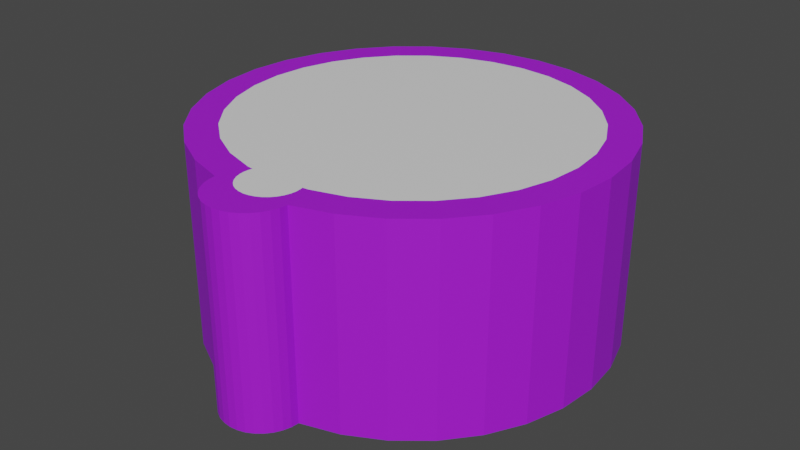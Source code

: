 # Source: button6.blend  (saved by Blender 3.6.11; exported with 4.5.12 LTS)
import bpy
from mathutils import Matrix  # noqa: F401  (used for matrix-valued properties, if any)

bpy.ops.wm.read_factory_settings(use_empty=True)
scene = bpy.context.scene
scene.name = 'Scene'

# ---- collections
col_collection = bpy.data.collections.new('Collection'); scene.collection.children.link(col_collection)

# ---- materials (node trees are filled in below, after node groups)
mat_material_003 = bpy.data.materials.new('Material.003')
mat_material_003.use_transparent_shadow = False
mat_material_009 = bpy.data.materials.new('Material.009')
mat_material_009.use_transparent_shadow = False

# ---- material node trees
mat_material_003.use_nodes = True; mat_material_003.node_tree.nodes.clear()
_N = mat_material_003.node_tree.nodes; _L = mat_material_003.node_tree.links
n0 = _N.new('ShaderNodeBsdfPrincipled'); n0.name = 'Principled BSDF'; n0.location = (10, 300)
n0.distribution = 'GGX'
n0.subsurface_method = 'RANDOM_WALK_SKIN'
n0.inputs[0].default_value = (0.3889, 0.01086, 0.8, 1.0)
n0.inputs[3].default_value = 1.45
n0.inputs[27].default_value = (0.0, 0.0, 0.0, 1.0)
n0.inputs[28].default_value = 1.0
n1 = _N.new('ShaderNodeOutputMaterial'); n1.name = 'Material Output'; n1.location = (300, 300)
_L.new(n0.outputs[0], n1.inputs[0])
n1.is_active_output = True
mat_material_009.use_nodes = True; mat_material_009.node_tree.nodes.clear()
_N = mat_material_009.node_tree.nodes; _L = mat_material_009.node_tree.links
n0 = _N.new('ShaderNodeBsdfPrincipled'); n0.name = 'Principled BSDF'; n0.location = (10, 300)
n0.distribution = 'GGX'
n0.subsurface_method = 'RANDOM_WALK_SKIN'
n0.inputs[3].default_value = 1.45
n0.inputs[27].default_value = (0.0, 0.0, 0.0, 1.0)
n0.inputs[28].default_value = 1.0
n1 = _N.new('ShaderNodeOutputMaterial'); n1.name = 'Material Output'; n1.location = (300, 300)
_L.new(n0.outputs[0], n1.inputs[0])
n1.is_active_output = True

# ---- world
world_world = bpy.data.worlds.new('World'); scene.world = world_world
world_world.use_nodes = True; world_world.node_tree.nodes.clear()
_N = world_world.node_tree.nodes; _L = world_world.node_tree.links
n0 = _N.new('ShaderNodeOutputWorld'); n0.name = 'World Output'; n0.location = (300, 300)
n1 = _N.new('ShaderNodeBackground'); n1.name = 'Background'; n1.location = (10, 300)
n1.inputs[0].default_value = (0.05088, 0.05088, 0.05088, 1.0)
_L.new(n1.outputs[0], n0.inputs[0])
n0.is_active_output = True
world_world.color = (0.05088, 0.05088, 0.05088)
world_world.use_sun_shadow = False
world_world.sun_shadow_jitter_overblur = 0.0

# ---- meshes
me_cylinder = bpy.data.meshes.new('Cylinder')
me_cylinder.from_pydata([(0.0, 1.0, 0.0), (0.0, 0.85, 0.0), (0.0, 1.0, 2.0), (0.0, 0.85, 2.0), (0.1658, 0.8337, 0.0), (0.1951, 0.9808, 0.0), (0.1951, 0.9808, 2.0), (0.1658, 0.8337, 2.0), (0.3827, 0.9239, 0.0), (0.3253, 0.7853, 0.0), (0.3827, 0.9239, 2.0), (0.3253, 0.7853, 2.0), (0.5556, 0.8315, 0.0), (0.4722, 0.7067, 0.0), (0.5556, 0.8315, 2.0), (0.4722, 0.7067, 2.0), (0.7071, 0.7071, 0.0), (0.601, 0.601, 0.0), (0.7071, 0.7071, 2.0), (0.601, 0.601, 2.0), (0.8315, 0.5556, 0.0), (0.7067, 0.4722, 0.0), (0.1663, -0.8658, 0.0), (0.8315, 0.5556, 2.0), (0.7067, 0.4722, 2.0), (0.1663, -0.8658, 2.0), (0.9239, 0.3827, 0.0), (0.7853, 0.3253, 0.0), (0.1848, -0.9004, 0.0), (0.9239, 0.3827, 2.0), (0.7853, 0.3253, 2.0), (0.1848, -0.9004, 2.0), (0.9808, 0.1951, 0.0), (0.8337, 0.1658, 0.0), (0.1404, -0.8461, 0.0), (0.1962, -0.9379, 0.0), (0.9808, 0.1951, 2.0), (0.8337, 0.1658, 2.0), (0.1404, -0.8461, 2.0), (0.1962, -0.9379, 2.0), (1.0, 0.0, 0.0), (0.1432, -0.8741, 0.0), (0.2, -0.9769, 0.0), (0.85, 0.0, 0.0), (0.85, 0.0, 2.0), (0.2, -0.9769, 2.0), (1.0, 0.0, 2.0), (0.1432, -0.8741, 2.0), (0.1404, -0.902, 0.0), (0.9808, -0.1951, 0.0), (0.1962, -1.016, 0.0), (0.8337, -0.1658, 0.0), (0.1962, -1.016, 2.0), (0.1404, -0.902, 2.0), (0.9808, -0.1951, 2.0), (0.8337, -0.1658, 2.0), (0.1323, -0.9289, 0.0), (0.1848, -1.053, 0.0), (0.7853, -0.3253, 0.0), (0.9239, -0.3827, 0.0), (0.1323, -0.9289, 2.0), (0.1848, -1.053, 2.0), (0.7853, -0.3253, 2.0), (0.9239, -0.3827, 2.0), (0.8315, -0.5556, 0.0), (0.7067, -0.4722, 0.0), (0.1663, -1.088, 0.0), (0.119, -0.9536, 0.0), (0.1663, -1.088, 2.0), (0.7067, -0.4722, 2.0), (0.8315, -0.5556, 2.0), (0.119, -0.9536, 2.0), (0.7071, -0.7071, 0.0), (0.601, -0.601, 0.0), (0.1414, -1.118, 0.0), (0.1012, -0.9753, 0.0), (0.7071, -0.7071, 2.0), (0.601, -0.601, 2.0), (0.1012, -0.9753, 2.0), (0.1414, -1.118, 2.0), (0.5556, -0.8315, 0.0), (0.4722, -0.7067, 0.0), (0.07953, -0.9931, 0.0), (0.1111, -1.143, 0.0), (0.5556, -0.8315, 2.0), (0.4722, -0.7067, 2.0), (0.07953, -0.9931, 2.0), (0.1111, -1.143, 2.0), (0.3827, -0.9239, 0.0), (0.3253, -0.7853, 0.0), (0.05478, -1.006, 0.0), (0.07654, -1.162, 0.0), (0.3827, -0.9239, 2.0), (0.3253, -0.7853, 2.0), (0.07654, -1.162, 2.0), (0.05478, -1.006, 2.0), (0.03902, -1.173, 0.0), (0.1658, -0.8337, 0.0), (0.1951, -0.9808, 0.0), (0.02793, -1.014, 0.0), (0.1951, -0.9808, 2.0), (0.1658, -0.8337, 2.0), (0.03902, -1.173, 2.0), (0.02793, -1.014, 2.0), (0.0, -1.177, 0.0), (0.0, -1.017, 0.0), (0.0, -1.177, 2.0), (0.0, -1.017, 2.0), (-0.1658, -0.8337, 0.0), (-0.03902, -1.173, 0.0), (-0.02793, -1.014, 0.0), (-0.1951, -0.9808, 0.0), (-0.1658, -0.8337, 2.0), (-0.1951, -0.9808, 2.0), (-0.03902, -1.173, 2.0), (-0.02793, -1.014, 2.0), (-0.05478, -1.006, 0.0), (-0.3827, -0.9239, 0.0), (-0.3253, -0.7853, 0.0), (-0.07654, -1.162, 0.0), (-0.3827, -0.9239, 2.0), (-0.3253, -0.7853, 2.0), (-0.07654, -1.162, 2.0), (-0.05478, -1.006, 2.0), (-0.5556, -0.8315, 0.0), (-0.4722, -0.7067, 0.0), (-0.1111, -1.143, 0.0), (-0.07953, -0.9931, 0.0), (-0.4722, -0.7067, 2.0), (-0.5556, -0.8315, 2.0), (-0.1111, -1.143, 2.0), (-0.07953, -0.9931, 2.0), (-0.7071, -0.7071, 0.0), (-0.1012, -0.9753, 0.0), (-0.601, -0.601, 0.0), (-0.1414, -1.118, 0.0), (-0.1012, -0.9753, 2.0), (-0.7071, -0.7071, 2.0), (-0.601, -0.601, 2.0), (-0.1414, -1.118, 2.0), (-0.8315, -0.5556, 0.0), (-0.119, -0.9536, 0.0), (-0.7067, -0.4722, 0.0), (-0.1663, -1.088, 0.0), (-0.119, -0.9536, 2.0), (-0.1663, -1.088, 2.0), (-0.7067, -0.4722, 2.0), (-0.8315, -0.5556, 2.0), (-0.9239, -0.3827, 0.0), (-0.1323, -0.9289, 0.0), (-0.1848, -1.053, 0.0), (-0.7853, -0.3253, 0.0), (-0.1323, -0.9289, 2.0), (-0.9239, -0.3827, 2.0), (-0.7853, -0.3253, 2.0), (-0.1848, -1.053, 2.0), (-0.9808, -0.1951, 0.0), (-0.1404, -0.902, 0.0), (-0.1962, -1.016, 0.0), (-0.8337, -0.1658, 0.0), (-0.8337, -0.1658, 2.0), (-0.1962, -1.016, 2.0), (-0.9808, -0.1951, 2.0), (-0.1404, -0.902, 2.0), (-0.85, 0.0, 0.0), (-1.0, 0.0, 0.0), (-0.2, -0.9769, 0.0), (-0.1432, -0.8741, 0.0), (-0.1432, -0.8741, 2.0), (-1.0, 0.0, 2.0), (-0.2, -0.9769, 2.0), (-0.85, 0.0, 2.0), (-0.1962, -0.9379, 0.0), (-0.8337, 0.1658, 0.0), (-0.9808, 0.1951, 0.0), (-0.1404, -0.8461, 0.0), (-0.8337, 0.1658, 2.0), (-0.9808, 0.1951, 2.0), (-0.1404, -0.8461, 2.0), (-0.1962, -0.9379, 2.0), (-0.1848, -0.9004, 0.0), (-0.7853, 0.3253, 0.0), (-0.9239, 0.3827, 0.0), (-0.1848, -0.9004, 2.0), (-0.9239, 0.3827, 2.0), (-0.7853, 0.3253, 2.0), (-0.1663, -0.8658, 0.0), (-0.8315, 0.5556, 0.0), (-0.7067, 0.4722, 0.0), (-0.1663, -0.8658, 2.0), (-0.7067, 0.4722, 2.0), (-0.8315, 0.5556, 2.0), (-0.7071, 0.7071, 0.0), (-0.601, 0.601, 0.0), (-0.7071, 0.7071, 2.0), (-0.601, 0.601, 2.0), (-0.5556, 0.8315, 0.0), (-0.4722, 0.7067, 0.0), (-0.4722, 0.7067, 2.0), (-0.5556, 0.8315, 2.0), (-0.3827, 0.9239, 0.0), (-0.3253, 0.7853, 0.0), (-0.3827, 0.9239, 2.0), (-0.3253, 0.7853, 2.0), (-0.1658, 0.8337, 0.0), (-0.1951, 0.9808, 0.0), (-0.1951, 0.9808, 2.0), (-0.1658, 0.8337, 2.0), (0.1375, -0.8365, 2.0), (0.1998, -0.9794, 2.0), (0.1998, -0.9794, 0.0), (0.1962, -0.9805, 0.0), (0.1848, -0.9818, 2.0), (0.1375, -0.8365, 0.0), (0.1563, -0.9846, 2.0), (0.1655, -0.9837, 0.0), (-0.1375, -0.8365, 2.0), (0.1875, -0.9815, 0.0), (-0.1375, -0.8365, 0.0), (-0.1496, -0.9853, 2.0), (-0.1893, -0.9814, 0.0), (-0.1741, -0.9829, 0.0), (-0.1998, -0.9794, 2.0), (-0.1962, -0.9805, 0.0), (-0.1998, -0.9794, 0.0), (0.1757, -0.8834, 0.0), (0.1919, -0.9239, 2.0), (0.1984, -0.9605, 2.0), (-0.1984, -0.9605, 2.0), (-0.1919, -0.9239, 2.0), (-0.1862, -0.9049, 0.0), (0.1848, -0.9632, 2.0), (-0.1564, -0.9689, 2.0), (-0.175, -0.9239, 2.0), (-0.1962, -0.9803, 0.0), (0.1888, -0.949, 0.0), (0.1914, -0.962, 0.0), (0.1962, -0.9792, 0.0), (0.1851, -0.9305, 0.0), (-0.1892, -0.9808, 0.0), (0.1885, -0.9764, 0.0), (0.176, -0.968, 0.0), (0.1419, -0.836, 2.0), (0.1419, -0.836, 0.0), (-0.1419, -0.836, 0.0), (-0.1419, -0.836, 2.0), (0.1338, -0.9239, 2.0), (0.1326, -0.9276, 2.0), (0.08083, -0.992, 2.0), (0.08083, -0.992, 0.0), (-0.08083, -0.992, 2.0), (-0.08083, -0.992, 0.0), (-0.1365, -0.9148, 0.0), (-0.134, -0.923, 0.0), (0.0, 0.85, 0.0), (0.0, -0.7309, 0.0), (0.0, 0.85, 2.0), (0.0, -0.7309, 2.0), (0.1658, 0.8337, 0.0), (0.02793, -0.7337, 0.0), (0.1658, 0.8337, 2.0), (0.02793, -0.7337, 2.0), (0.3253, 0.7853, 0.0), (0.05478, -0.7418, 0.0), (0.3253, 0.7853, 2.0), (0.05478, -0.7418, 2.0), (0.4722, 0.7067, 0.0), (0.07953, -0.755, 0.0), (0.4722, 0.7067, 2.0), (0.07953, -0.755, 2.0), (0.601, 0.601, 0.0), (0.1012, -0.7728, 0.0), (0.601, 0.601, 2.0), (0.1012, -0.7728, 2.0), (0.7067, 0.4722, 0.0), (0.119, -0.7945, 0.0), (0.7067, 0.4722, 2.0), (0.119, -0.7945, 2.0), (0.7853, 0.3253, 0.0), (0.1323, -0.8193, 0.0), (0.7853, 0.3253, 2.0), (0.1323, -0.8193, 2.0), (0.8337, 0.1658, 0.0), (0.1404, -0.8461, 0.0), (0.8337, 0.1658, 2.0), (0.1404, -0.8461, 2.0), (0.1432, -0.8741, 0.0), (0.85, 0.0, 0.0), (0.85, 0.0, 2.0), (0.1432, -0.8741, 2.0), (0.1404, -0.902, 0.0), (0.8337, -0.1658, 0.0), (0.1404, -0.902, 2.0), (0.8337, -0.1658, 2.0), (0.1323, -0.9289, 0.0), (0.7853, -0.3253, 0.0), (0.1323, -0.9289, 2.0), (0.7853, -0.3253, 2.0), (0.7067, -0.4722, 0.0), (0.119, -0.9536, 0.0), (0.7067, -0.4722, 2.0), (0.119, -0.9536, 2.0), (0.601, -0.601, 0.0), (0.1012, -0.9753, 0.0), (0.601, -0.601, 2.0), (0.1012, -0.9753, 2.0), (0.4722, -0.7067, 0.0), (0.07953, -0.9931, 0.0), (0.4722, -0.7067, 2.0), (0.07953, -0.9931, 2.0), (0.3253, -0.7853, 0.0), (0.05478, -1.006, 0.0), (0.3253, -0.7853, 2.0), (0.05478, -1.006, 2.0), (0.1658, -0.8337, 0.0), (0.02793, -1.014, 0.0), (0.1658, -0.8337, 2.0), (0.02793, -1.014, 2.0), (0.0, -1.017, 0.0), (0.0, -0.85, 0.0), (0.0, -0.85, 2.0), (0.0, -1.017, 2.0), (-0.1658, -0.8337, 0.0), (-0.02793, -1.014, 0.0), (-0.1658, -0.8337, 2.0), (-0.02793, -1.014, 2.0), (-0.05478, -1.006, 0.0), (-0.3253, -0.7853, 0.0), (-0.3253, -0.7853, 2.0), (-0.05478, -1.006, 2.0), (-0.4722, -0.7067, 0.0), (-0.07953, -0.9931, 0.0), (-0.4722, -0.7067, 2.0), (-0.07953, -0.9931, 2.0), (-0.1012, -0.9753, 0.0), (-0.601, -0.601, 0.0), (-0.1012, -0.9753, 2.0), (-0.601, -0.601, 2.0), (-0.119, -0.9536, 0.0), (-0.7067, -0.4722, 0.0), (-0.119, -0.9536, 2.0), (-0.7067, -0.4722, 2.0), (-0.1323, -0.9289, 0.0), (-0.7853, -0.3253, 0.0), (-0.1323, -0.9289, 2.0), (-0.7853, -0.3253, 2.0), (-0.1404, -0.902, 0.0), (-0.8337, -0.1658, 0.0), (-0.8337, -0.1658, 2.0), (-0.1404, -0.902, 2.0), (-0.85, 0.0, 0.0), (-0.1432, -0.8741, 0.0), (-0.1432, -0.8741, 2.0), (-0.85, 0.0, 2.0), (-0.8337, 0.1658, 0.0), (-0.1404, -0.8461, 0.0), (-0.8337, 0.1658, 2.0), (-0.1404, -0.8461, 2.0), (-0.1323, -0.8193, 0.0), (-0.7853, 0.3253, 0.0), (-0.1323, -0.8193, 2.0), (-0.7853, 0.3253, 2.0), (-0.119, -0.7945, 0.0), (-0.7067, 0.4722, 0.0), (-0.7067, 0.4722, 2.0), (-0.119, -0.7945, 2.0), (-0.1012, -0.7728, 0.0), (-0.601, 0.601, 0.0), (-0.1012, -0.7728, 2.0), (-0.601, 0.601, 2.0), (-0.07953, -0.755, 0.0), (-0.4722, 0.7067, 0.0), (-0.4722, 0.7067, 2.0), (-0.07953, -0.755, 2.0), (-0.3253, 0.7853, 0.0), (-0.05478, -0.7418, 0.0), (-0.3253, 0.7853, 2.0), (-0.05478, -0.7418, 2.0), (-0.1658, 0.8337, 0.0), (-0.02793, -0.7337, 0.0), (-0.1658, 0.8337, 2.0), (-0.02793, -0.7337, 2.0), (0.1375, -0.8365, 2.0), (0.01039, -0.849, 2.0), (0.09569, -0.8406, 2.0), (0.1375, -0.8365, 0.0), (0.1342, -0.8368, 0.0), (0.1274, -0.8375, 0.0), (-0.1375, -0.8365, 2.0), (-0.1375, -0.8365, 0.0), (-0.1364, -0.8366, 0.0), (-0.1276, -0.8374, 0.0), (-0.09914, -0.8402, 0.0), (-0.004884, -0.8495, 0.0), (0.01413, -0.7323, 0.0), (0.1114, -0.7853, 2.0), (0.1256, -0.8068, 0.0), (0.1335, -0.8234, 2.0), (0.1366, -0.8337, 0.0), (0.1347, -0.8275, 0.0), (-0.1335, -0.8234, 2.0), (-0.1366, -0.8337, 0.0), (-0.1114, -0.7853, 2.0), (-0.1067, -0.7795, 0.0), (-0.1303, -0.8241, 2.0), (-0.0502, -0.7853, 2.0), (0.01087, -0.8478, 2.0), (0.03677, -0.7853, 2.0), (0.09202, -0.8317, 2.0), (-0.09475, -0.8337, 0.0), (0.1321, -0.8337, 0.0), (0.1048, -0.7929, 0.0), (0.03485, -0.7462, 0.0), (-0.0152, -0.7977, 0.0), (-0.1352, -0.8337, 0.0), (-0.1268, -0.8337, 0.0), (0.103, -0.8212, 0.0)], [], [(0, 2, 6, 5), (5, 6, 10, 8), (8, 10, 14, 12), (12, 14, 18, 16), (16, 18, 23, 20), (20, 23, 29, 26), (26, 29, 36, 32), (32, 36, 46, 40), (40, 46, 54, 49), (49, 54, 63, 59), (59, 63, 70, 64), (64, 70, 76, 72), (72, 76, 84, 80), (80, 84, 92, 88), (210, 88, 92, 209), (120, 117, 224, 222), (117, 120, 129, 124), (124, 129, 137, 132), (132, 137, 147, 140), (140, 147, 153, 148), (148, 153, 162, 156), (156, 162, 169, 165), (165, 169, 177, 174), (174, 177, 184, 182), (182, 184, 191, 187), (187, 191, 194, 192), (192, 194, 199, 196), (196, 199, 202, 200), (242, 25, 31, 226, 39, 227, 45, 209, 92, 84, 76, 70, 63, 54, 46, 36, 29, 23, 18, 14, 10, 6, 2, 206, 202, 199, 194, 191, 184, 177, 169, 162, 153, 147, 137, 129, 120, 222, 170, 228, 179, 229, 183, 189, 245, 112, 121, 128, 138, 146, 154, 160, 171, 176, 185, 190, 195, 198, 203, 207, 3, 7, 11, 15, 19, 24, 30, 37, 44, 55, 62, 69, 77, 85, 93, 101), (228, 170, 222, 113, 219, 232), (100, 209, 45, 227, 231, 212), (231, 227, 39, 226, 246, 247, 214, 212), (233, 229, 179, 228, 232, 219, 250, 136, 144, 152, 163, 168, 178, 216, 245, 189, 183), (208, 38, 47, 53, 246, 226, 31, 25, 242), (78, 248, 214, 247, 60, 71), (183, 229, 233), (200, 202, 206, 205), (205, 206, 2, 0), (244, 186, 180, 230, 172, 166, 224, 117, 124, 132, 140, 148, 156, 165, 174, 182, 187, 192, 196, 200, 205, 0, 5, 8, 12, 16, 20, 26, 32, 40, 49, 59, 64, 72, 80, 88, 210, 42, 35, 28, 225, 22, 243, 97, 89, 81, 73, 65, 58, 51, 43, 33, 27, 21, 17, 13, 9, 4, 1, 204, 201, 197, 193, 188, 181, 173, 164, 159, 151, 142, 134, 125, 118, 108), (98, 237, 211), (111, 239, 220), (234, 223, 224, 166, 172, 230, 252, 253, 221, 220, 239, 111), (223, 234, 111), (230, 180, 186, 244, 218, 175, 167, 157, 252), (251, 221, 253, 149, 141, 133), (217, 215, 241, 240), (28, 35, 238, 225), (235, 35, 42, 210, 211, 237, 98, 217, 240, 236), (238, 35, 235, 236, 240, 241, 215, 249, 75, 67, 56, 48, 41, 34, 213, 243, 22, 225), (52, 50, 210, 209), (50, 52, 61, 57), (57, 61, 68, 66), (66, 68, 79, 74), (74, 79, 87, 83), (83, 87, 94, 91), (91, 94, 102, 96), (96, 102, 106, 104), (104, 106, 114, 109), (109, 114, 122, 119), (119, 122, 130, 126), (126, 130, 139, 135), (135, 139, 145, 143), (143, 145, 155, 150), (150, 155, 161, 158), (158, 161, 222, 224), (113, 222, 161, 155, 145, 139, 130, 122, 114, 106, 102, 94, 87, 79, 68, 61, 52, 209, 100, 212, 214, 248, 86, 95, 103, 107, 115, 123, 131, 250, 219), (223, 111, 220, 221, 251, 127, 116, 110, 105, 99, 90, 82, 249, 215, 217, 98, 211, 210, 50, 57, 66, 74, 83, 91, 96, 104, 109, 119, 126, 135, 143, 150, 158, 224), (3, 1, 4, 7), (7, 4, 9, 11), (11, 9, 13, 15), (15, 13, 17, 19), (17, 21, 24, 19), (24, 21, 27, 30), (37, 30, 27, 33), (44, 37, 33, 43), (55, 44, 43, 51), (62, 55, 51, 58), (69, 62, 58, 65), (69, 65, 73, 77), (73, 81, 85, 77), (93, 85, 81, 89), (101, 93, 89, 97), (208, 242, 101, 97, 243, 213), (218, 244, 108, 112, 245, 216), (112, 108, 118, 121), (121, 118, 125, 128), (138, 128, 125, 134), (142, 146, 138, 134), (146, 142, 151, 154), (154, 151, 159, 160), (160, 159, 164, 171), (171, 164, 173, 176), (176, 173, 181, 185), (188, 190, 185, 181), (193, 195, 190, 188), (197, 198, 195, 193), (201, 203, 198, 197), (204, 207, 203, 201), (204, 1, 3, 207), (38, 208, 213, 34), (34, 41, 47, 38), (53, 47, 41, 48), (60, 247, 246, 53, 48, 56), (71, 60, 56, 67), (78, 71, 67, 75), (86, 248, 78, 75, 249, 82), (95, 86, 82, 90), (103, 95, 90, 99), (99, 105, 107, 103), (115, 107, 105, 110), (123, 115, 110, 116), (131, 123, 116, 127), (127, 251, 133, 136, 250, 131), (136, 133, 141, 144), (144, 141, 149, 152), (152, 149, 253, 252, 157, 163), (167, 168, 163, 157), (175, 178, 168, 167), (218, 216, 178, 175), (254, 256, 260, 258), (258, 260, 264, 262), (262, 264, 268, 266), (266, 268, 272, 270), (270, 272, 276, 274), (274, 276, 280, 278), (278, 280, 284, 282), (282, 284, 288, 287), (287, 288, 293, 291), (291, 293, 297, 295), (295, 297, 300, 298), (298, 300, 304, 302), (302, 304, 308, 306), (306, 308, 312, 310), (310, 312, 316, 314), (314, 316, 382, 385), (324, 322, 389, 388), (322, 324, 328, 327), (327, 328, 332, 330), (330, 332, 337, 335), (335, 337, 341, 339), (339, 341, 345, 343), (343, 345, 348, 347), (347, 348, 353, 350), (350, 353, 356, 354), (354, 356, 361, 359), (359, 361, 364, 363), (363, 364, 369, 367), (367, 369, 372, 371), (371, 372, 376, 374), (397, 382, 316, 312, 308, 304, 300, 297, 293, 288, 284, 280, 276, 272, 268, 264, 260, 256, 380, 376, 372, 369, 364, 361, 356, 353, 348, 345, 341, 337, 332, 328, 324, 388, 400, 360, 365, 402, 368, 373, 377, 381, 257, 261, 265, 269, 273, 395, 277, 281), (320, 383, 406), (408, 384, 382, 397), (404, 360, 400), (397, 281, 277, 395, 407, 265, 261, 257, 381, 377, 405, 402, 365, 360, 404, 400, 388, 320, 406, 383, 384, 408), (377, 373, 368, 402, 405), (395, 273, 269, 265, 407), (374, 376, 380, 378), (378, 380, 256, 254), (389, 322, 327, 330, 335, 339, 343, 347, 350, 354, 359, 363, 367, 371, 374, 378, 254, 258, 262, 266, 270, 274, 278, 282, 287, 291, 295, 298, 302, 306, 310, 314, 385, 398, 399, 279, 396, 275, 271, 267, 263, 259, 394, 255, 379, 375, 370, 366, 403, 362, 358, 401), (398, 385, 386, 410), (401, 414, 390, 389), (391, 390, 414, 401, 358, 362, 403, 413, 393, 392, 409, 415), (387, 416, 399, 398, 410, 386), (415, 409, 392, 391), (396, 279, 399, 416, 387, 319, 393, 413, 403, 366, 370, 375, 379, 255, 394, 412, 259, 263, 267, 271, 275, 411), (259, 412, 394), (411, 275, 396), (285, 283, 385, 382), (283, 285, 289, 286), (286, 289, 292, 290), (290, 292, 296, 294), (294, 296, 301, 299), (299, 301, 305, 303), (303, 305, 309, 307), (307, 309, 313, 311), (311, 313, 317, 315), (315, 317, 321, 318), (318, 321, 325, 323), (323, 325, 329, 326), (326, 329, 333, 331), (331, 333, 336, 334), (334, 336, 340, 338), (338, 340, 344, 342), (342, 344, 349, 346), (346, 349, 352, 351), (351, 352, 357, 355), (355, 357, 388, 389), (388, 357, 352, 349, 344, 340, 336, 333, 329, 325, 321, 317, 313, 309, 305, 301, 296, 292, 289, 285, 382, 384, 383, 320), (283, 286, 290, 294, 299, 303, 307, 311, 315, 318, 323, 326, 331, 334, 338, 342, 346, 351, 355, 389, 390, 391, 392, 393, 319, 387, 386, 385)])
me_cylinder.polygons.foreach_set('material_index', [0, 0, 0, 0, 0, 0, 0, 0, 0, 0, 0, 0, 0, 0, 0, 0, 0, 0, 0, 0, 0, 0, 0, 0, 0, 0, 0, 0, 0, 0, 0, 0, 0, 0, 0, 0, 0, 0, 0, 0, 0, 0, 0, 0, 0, 0, 0, 0, 0, 0, 0, 0, 0, 0, 0, 0, 0, 0, 0, 0, 0, 0, 0, 0, 0, 0, 0, 0, 0, 0, 0, 0, 0, 0, 0, 0, 0, 0, 0, 0, 0, 0, 0, 0, 0, 0, 0, 0, 0, 0, 0, 0, 0, 0, 0, 0, 0, 0, 0, 0, 0, 0, 0, 0, 0, 0, 0, 0, 0, 0, 0, 0, 0, 0, 0, 0, 0, 0, 0, 1, 1, 1, 1, 1, 1, 1, 1, 1, 1, 1, 1, 1, 1, 1, 1, 1, 1, 1, 1, 1, 1, 1, 1, 1, 1, 1, 1, 1, 1, 1, 1, 1, 1, 1, 1, 1, 1, 1, 1, 1, 1, 1, 1, 1, 1, 1, 1, 1, 1, 1, 1, 1, 1, 1, 1, 1, 1, 1, 1, 1, 1, 1, 1, 1, 1, 1, 1, 1, 1])
_uv = me_cylinder.uv_layers.new(name='UVMap')
_uv.uv.foreach_set('vector', [1.0, 0.5, 1.0, 1.0, 0.9688, 1.0, 0.9688, 0.5, 0.9688, 0.5, 0.9688, 1.0, 0.9375, 1.0, 0.9375, 0.5, 0.9375, 0.5, 0.9375, 1.0, 0.9062, 1.0, 0.9062, 0.5, 0.9062, 0.5, 0.9062, 1.0, 0.875, 1.0, 0.875, 0.5, 0.875, 0.5, 0.875, 1.0, 0.8438, 1.0, 0.8438, 0.5, 0.8438, 0.5, 0.8438, 1.0, 0.8125, 1.0, 0.8125, 0.5, 0.8125, 0.5, 0.8125, 1.0, 0.7812, 1.0, 0.7812, 0.5, 0.7812, 0.5, 0.7812, 1.0, 0.75, 1.0, 0.75, 0.5, 0.75, 0.5, 0.75, 1.0, 0.7188, 1.0, 0.7188, 0.5, 0.7188, 0.5, 0.7188, 1.0, 0.6875, 1.0, 0.6875, 0.5, 0.6875, 0.5, 0.6875, 1.0, 0.6562, 1.0, 0.6562, 0.5, 0.6562, 0.5, 0.6562, 1.0, 0.625, 1.0, 0.625, 0.5, 0.625, 0.5, 0.625, 1.0, 0.5938, 1.0, 0.5938, 0.5, 0.5938, 0.5, 0.5938, 1.0, 0.5625, 1.0, 0.5625, 0.5, 0.532, 0.5, 0.5625, 0.5, 0.5625, 1.0, 0.532, 1.0, 0.4375, 1.0, 0.4375, 0.5, 0.468, 0.5, 0.468, 1.0, 0.4375, 0.5, 0.4375, 1.0, 0.4062, 1.0, 0.4062, 0.5, 0.4062, 0.5, 0.4062, 1.0, 0.375, 1.0, 0.375, 0.5, 0.375, 0.5, 0.375, 1.0, 0.3438, 1.0, 0.3438, 0.5, 0.3438, 0.5, 0.3438, 1.0, 0.3125, 1.0, 0.3125, 0.5, 0.3125, 0.5, 0.3125, 1.0, 0.2812, 1.0, 0.2812, 0.5, 0.2812, 0.5, 0.2812, 1.0, 0.25, 1.0, 0.25, 0.5, 0.25, 0.5, 0.25, 1.0, 0.2188, 1.0, 0.2188, 0.5, 0.2188, 0.5, 0.2188, 1.0, 0.1875, 1.0, 0.1875, 0.5, 0.1875, 0.5, 0.1875, 1.0, 0.1562, 1.0, 0.1562, 0.5, 0.1562, 0.5, 0.1562, 1.0, 0.125, 1.0, 0.125, 0.5, 0.125, 0.5, 0.125, 1.0, 0.09375, 1.0, 0.09375, 0.5, 0.09375, 0.5, 0.09375, 1.0, 0.0625, 1.0, 0.0625, 0.5, 0.284, 0.04935, 0.2899, 0.04221, 0.2943, 0.03391, 0.2961, 0.02827, 0.2971, 0.02491, 0.2976, 0.01947, 0.298, 0.01554, 0.2979, 0.01495, 0.3418, 0.02827, 0.3833, 0.05045, 0.4197, 0.08029, 0.4496, 0.1167, 0.4717, 0.1582, 0.4854, 0.2032, 0.49, 0.25, 0.4854, 0.2968, 0.4717, 0.3418, 0.4496, 0.3833, 0.4197, 0.4197, 0.3833, 0.4496, 0.3418, 0.4717, 0.2968, 0.4854, 0.25, 0.49, 0.2032, 0.4854, 0.1582, 0.4717, 0.1167, 0.4496, 0.08029, 0.4197, 0.05045, 0.3833, 0.02827, 0.3418, 0.01461, 0.2968, 0.01, 0.25, 0.01461, 0.2032, 0.02827, 0.1582, 0.05045, 0.1167, 0.08029, 0.08029, 0.1167, 0.05045, 0.1582, 0.02827, 0.2021, 0.01495, 0.202, 0.01554, 0.2024, 0.01947, 0.2029, 0.02491, 0.2039, 0.02827, 0.2057, 0.03391, 0.2101, 0.04221, 0.216, 0.04935, 0.2102, 0.04992, 0.1719, 0.06153, 0.1367, 0.08038, 0.1058, 0.1058, 0.08038, 0.1367, 0.06153, 0.1719, 0.04992, 0.2102, 0.046, 0.25, 0.04992, 0.2898, 0.06153, 0.3281, 0.08038, 0.3633, 0.1058, 0.3942, 0.1367, 0.4196, 0.1719, 0.4385, 0.2102, 0.4501, 0.25, 0.454, 0.2898, 0.4501, 0.3281, 0.4385, 0.3633, 0.4196, 0.3942, 0.3942, 0.4196, 0.3633, 0.4385, 0.3281, 0.4501, 0.2898, 0.454, 0.25, 0.4501, 0.2102, 0.4385, 0.1719, 0.4196, 0.1367, 0.3942, 0.1058, 0.3633, 0.08038, 0.3281, 0.06153, 0.2898, 0.04992, 0.2024, 0.01947, 0.202, 0.01554, 0.2021, 0.01495, 0.2032, 0.01461, 0.2141, 0.01354, 0.2125, 0.01747, 0.2968, 0.01461, 0.2979, 0.01495, 0.298, 0.01554, 0.2976, 0.01947, 0.2943, 0.01882, 0.2943, 0.01437, 0.2943, 0.01882, 0.2976, 0.01947, 0.2971, 0.02491, 0.2961, 0.02827, 0.2821, 0.02827, 0.2818, 0.02738, 0.2875, 0.01369, 0.2943, 0.01437, 0.208, 0.02827, 0.2039, 0.02827, 0.2029, 0.02491, 0.2024, 0.01947, 0.2125, 0.01747, 0.2141, 0.01354, 0.2306, 0.01191, 0.2257, 0.01593, 0.2214, 0.02113, 0.2183, 0.02707, 0.2163, 0.03352, 0.2156, 0.04022, 0.2163, 0.04693, 0.217, 0.04925, 0.216, 0.04935, 0.2101, 0.04221, 0.2057, 0.03391, 0.283, 0.04925, 0.2837, 0.04693, 0.2844, 0.04022, 0.2837, 0.03352, 0.2821, 0.02827, 0.2961, 0.02827, 0.2943, 0.03391, 0.2899, 0.04221, 0.284, 0.04935, 0.2743, 0.01593, 0.2694, 0.01191, 0.2875, 0.01369, 0.2818, 0.02738, 0.2817, 0.02707, 0.2786, 0.02113, 0.2057, 0.03391, 0.2039, 0.02827, 0.208, 0.02827, 0.0625, 0.5, 0.0625, 1.0, 0.03125, 1.0, 0.03125, 0.5, 0.03125, 0.5, 0.03125, 1.0, 0.0, 1.0, 0.0, 0.5, 0.716, 0.04935, 0.7101, 0.04221, 0.7057, 0.03391, 0.7053, 0.03281, 0.7029, 0.02491, 0.702, 0.01554, 0.7021, 0.01495, 0.6582, 0.02827, 0.6167, 0.05045, 0.5803, 0.08029, 0.5504, 0.1167, 0.5283, 0.1582, 0.5146, 0.2032, 0.51, 0.25, 0.5146, 0.2968, 0.5283, 0.3418, 0.5504, 0.3833, 0.5803, 0.4197, 0.6167, 0.4496, 0.6582, 0.4717, 0.7032, 0.4854, 0.75, 0.49, 0.7968, 0.4854, 0.8418, 0.4717, 0.8833, 0.4496, 0.9197, 0.4197, 0.9496, 0.3833, 0.9717, 0.3418, 0.9854, 0.2968, 0.99, 0.25, 0.9854, 0.2032, 0.9717, 0.1582, 0.9496, 0.1167, 0.9197, 0.08029, 0.8833, 0.05045, 0.8418, 0.02827, 0.7979, 0.01495, 0.798, 0.01554, 0.7971, 0.02491, 0.7943, 0.03391, 0.7922, 0.03798, 0.7899, 0.04221, 0.784, 0.04935, 0.7898, 0.04992, 0.8281, 0.06153, 0.8633, 0.08038, 0.8943, 0.1058, 0.9196, 0.1367, 0.9385, 0.1719, 0.9501, 0.2102, 0.954, 0.25, 0.9501, 0.2898, 0.9385, 0.3281, 0.9196, 0.3633, 0.8942, 0.3942, 0.8633, 0.4196, 0.8281, 0.4385, 0.7898, 0.4501, 0.75, 0.454, 0.7102, 0.4501, 0.6719, 0.4385, 0.6367, 0.4196, 0.6058, 0.3942, 0.5804, 0.3633, 0.5615, 0.3281, 0.5499, 0.2898, 0.546, 0.25, 0.5499, 0.2102, 0.5615, 0.1719, 0.5804, 0.1367, 0.6058, 0.1058, 0.6367, 0.08038, 0.6719, 0.06153, 0.7102, 0.04992, 0.7968, 0.01461, 0.7971, 0.01499, 0.7971, 0.01469, 0.7032, 0.01461, 0.7046, 0.01461, 0.7046, 0.01447, 0.7029, 0.01472, 0.7029, 0.01469, 0.7021, 0.01495, 0.702, 0.01554, 0.7029, 0.02491, 0.7053, 0.03281, 0.7172, 0.03044, 0.7178, 0.02849, 0.7082, 0.01411, 0.7046, 0.01447, 0.7046, 0.01461, 0.7032, 0.01461, 0.7029, 0.01469, 0.7029, 0.01472, 0.7032, 0.01461, 0.7053, 0.03281, 0.7057, 0.03391, 0.7101, 0.04221, 0.716, 0.04935, 0.717, 0.04925, 0.7163, 0.04693, 0.7156, 0.04022, 0.7163, 0.03352, 0.7172, 0.03044, 0.7306, 0.01191, 0.7082, 0.01411, 0.7178, 0.02849, 0.7183, 0.02707, 0.7214, 0.02113, 0.7257, 0.01593, 0.795, 0.01443, 0.7897, 0.01391, 0.7922, 0.01767, 0.7952, 0.01567, 0.7943, 0.03391, 0.7971, 0.02491, 0.7944, 0.02668, 0.7922, 0.03798, 0.7953, 0.02225, 0.7971, 0.02491, 0.798, 0.01554, 0.7979, 0.01495, 0.7971, 0.01469, 0.7971, 0.01499, 0.7968, 0.01461, 0.795, 0.01443, 0.7952, 0.01567, 0.7959, 0.01912, 0.7944, 0.02668, 0.7971, 0.02491, 0.7953, 0.02225, 0.7959, 0.01912, 0.7952, 0.01567, 0.7922, 0.01767, 0.7897, 0.01391, 0.7694, 0.01191, 0.7743, 0.01593, 0.7786, 0.02113, 0.7817, 0.02707, 0.7837, 0.03352, 0.7844, 0.04022, 0.7837, 0.04693, 0.783, 0.04925, 0.784, 0.04935, 0.7899, 0.04221, 0.7922, 0.03798, 0.7188, 1.0, 0.7188, 0.5, 0.748, 0.5, 0.748, 1.0, 0.7188, 0.5, 0.7188, 1.0, 0.6875, 1.0, 0.6875, 0.5, 0.6875, 0.5, 0.6875, 1.0, 0.6562, 1.0, 0.6562, 0.5, 0.6562, 0.5, 0.6562, 1.0, 0.625, 1.0, 0.625, 0.5, 0.625, 0.5, 0.625, 1.0, 0.5938, 1.0, 0.5938, 0.5, 0.5938, 0.5, 0.5938, 1.0, 0.5625, 1.0, 0.5625, 0.5, 0.5625, 0.5, 0.5625, 1.0, 0.5312, 1.0, 0.5312, 0.5, 0.5312, 0.5, 0.5312, 1.0, 0.5, 1.0, 0.5, 0.5, 0.5, 0.5, 0.5, 1.0, 0.4688, 1.0, 0.4688, 0.5, 0.4688, 0.5, 0.4688, 1.0, 0.4375, 1.0, 0.4375, 0.5, 0.4375, 0.5, 0.4375, 1.0, 0.4062, 1.0, 0.4062, 0.5, 0.4062, 0.5, 0.4062, 1.0, 0.375, 1.0, 0.375, 0.5, 0.375, 0.5, 0.375, 1.0, 0.3438, 1.0, 0.3438, 0.5, 0.3438, 0.5, 0.3438, 1.0, 0.3125, 1.0, 0.3125, 0.5, 0.3125, 0.5, 0.3125, 1.0, 0.2812, 1.0, 0.2812, 0.5, 0.2812, 0.5, 0.2812, 1.0, 0.252, 1.0, 0.252, 0.5, 0.01589, 0.2453, 0.01029, 0.247, 0.01461, 0.2032, 0.02827, 0.1582, 0.05045, 0.1167, 0.08029, 0.08029, 0.1167, 0.05045, 0.1582, 0.02827, 0.2032, 0.01461, 0.25, 0.01, 0.2968, 0.01461, 0.3418, 0.02827, 0.3833, 0.05045, 0.4197, 0.08029, 0.4496, 0.1167, 0.4717, 0.1582, 0.4854, 0.2032, 0.4897, 0.247, 0.4841, 0.2453, 0.4717, 0.2441, 0.4375, 0.2408, 0.347, 0.2318, 0.3454, 0.2306, 0.3157, 0.2147, 0.2835, 0.2049, 0.25, 0.2016, 0.2165, 0.2049, 0.1843, 0.2147, 0.1546, 0.2306, 0.153, 0.2318, 0.07047, 0.24, 0.5146, 0.2457, 0.5159, 0.2453, 0.5229, 0.2447, 0.5411, 0.2429, 0.653, 0.2318, 0.6546, 0.2306, 0.6843, 0.2147, 0.7165, 0.2049, 0.75, 0.2016, 0.7835, 0.2049, 0.8157, 0.2147, 0.8454, 0.2306, 0.847, 0.2318, 0.9487, 0.2418, 0.975, 0.2444, 0.9841, 0.2453, 0.9854, 0.2457, 0.9897, 0.247, 0.9854, 0.2032, 0.9717, 0.1582, 0.9496, 0.1167, 0.9197, 0.08029, 0.8833, 0.05045, 0.8418, 0.02827, 0.7968, 0.01461, 0.75, 0.01, 0.7032, 0.01461, 0.6582, 0.02827, 0.6167, 0.05045, 0.5803, 0.08029, 0.5504, 0.1167, 0.5283, 0.1582, 0.5146, 0.2032, 0.5103, 0.247, 1.0, 1.0, 1.0, 0.5, 0.9688, 0.5, 0.9688, 1.0, 0.9688, 1.0, 0.9688, 0.5, 0.9375, 0.5, 0.9375, 1.0, 0.9375, 1.0, 0.9375, 0.5, 0.9062, 0.5, 0.9062, 1.0, 0.9062, 1.0, 0.9062, 0.5, 0.875, 0.5, 0.875, 1.0, 0.875, 0.5, 0.8438, 0.5, 0.8438, 1.0, 0.875, 1.0, 0.8438, 1.0, 0.8438, 0.5, 0.8125, 0.5, 0.8125, 1.0, 0.7812, 1.0, 0.8125, 1.0, 0.8125, 0.5, 0.7812, 0.5, 0.75, 1.0, 0.7812, 1.0, 0.7812, 0.5, 0.75, 0.5, 0.7188, 1.0, 0.75, 1.0, 0.75, 0.5, 0.7188, 0.5, 0.6875, 1.0, 0.7188, 1.0, 0.7188, 0.5, 0.6875, 0.5, 0.6562, 1.0, 0.6875, 1.0, 0.6875, 0.5, 0.6562, 0.5, 0.6562, 1.0, 0.6562, 0.5, 0.625, 0.5, 0.625, 1.0, 0.625, 0.5, 0.5938, 0.5, 0.5938, 1.0, 0.625, 1.0, 0.5625, 1.0, 0.5938, 1.0, 0.5938, 0.5, 0.5625, 0.5, 0.5312, 1.0, 0.5625, 1.0, 0.5625, 0.5, 0.5312, 0.5, 0.5259, 1.0, 0.5267, 1.0, 0.5312, 1.0, 0.5312, 0.5, 0.5267, 0.5, 0.5259, 0.5, 0.4741, 0.5, 0.4733, 0.5, 0.4688, 0.5, 0.4688, 1.0, 0.4733, 1.0, 0.4741, 1.0, 0.4688, 1.0, 0.4688, 0.5, 0.4375, 0.5, 0.4375, 1.0, 0.4375, 1.0, 0.4375, 0.5, 0.4062, 0.5, 0.4062, 1.0, 0.375, 1.0, 0.4062, 1.0, 0.4062, 0.5, 0.375, 0.5, 0.3438, 0.5, 0.3438, 1.0, 0.375, 1.0, 0.375, 0.5, 0.3438, 1.0, 0.3438, 0.5, 0.3125, 0.5, 0.3125, 1.0, 0.3125, 1.0, 0.3125, 0.5, 0.2812, 0.5, 0.2812, 1.0, 0.2812, 1.0, 0.2812, 0.5, 0.25, 0.5, 0.25, 1.0, 0.25, 1.0, 0.25, 0.5, 0.2188, 0.5, 0.2188, 1.0, 0.2188, 1.0, 0.2188, 0.5, 0.1875, 0.5, 0.1875, 1.0, 0.1562, 0.5, 0.1562, 1.0, 0.1875, 1.0, 0.1875, 0.5, 0.125, 0.5, 0.125, 1.0, 0.1562, 1.0, 0.1562, 0.5, 0.09375, 0.5, 0.09375, 1.0, 0.125, 1.0, 0.125, 0.5, 0.0625, 0.5, 0.0625, 1.0, 0.09375, 1.0, 0.09375, 0.5, 0.03125, 0.5, 0.03125, 1.0, 0.0625, 1.0, 0.0625, 0.5, 0.03125, 0.5, 0.0, 0.5, 0.0, 1.0, 0.03125, 1.0, 0.7812, 1.0, 0.7925, 1.0, 0.7925, 0.5, 0.7812, 0.5, 0.7812, 0.5, 0.75, 0.5, 0.75, 1.0, 0.7812, 1.0, 0.7188, 1.0, 0.75, 1.0, 0.75, 0.5, 0.7188, 0.5, 0.6875, 1.0, 0.689, 1.0, 0.6933, 1.0, 0.7188, 1.0, 0.7188, 0.5, 0.6875, 0.5, 0.6562, 1.0, 0.6875, 1.0, 0.6875, 0.5, 0.6562, 0.5, 0.625, 1.0, 0.6562, 1.0, 0.6562, 0.5, 0.625, 0.5, 0.5938, 1.0, 0.5956, 1.0, 0.625, 1.0, 0.625, 0.5, 0.5956, 0.5, 0.5938, 0.5, 0.5625, 1.0, 0.5938, 1.0, 0.5938, 0.5, 0.5625, 0.5, 0.5312, 1.0, 0.5625, 1.0, 0.5625, 0.5, 0.5312, 0.5, 0.5312, 0.5, 0.5, 0.5, 0.5, 1.0, 0.5312, 1.0, 0.4688, 1.0, 0.5, 1.0, 0.5, 0.5, 0.4688, 0.5, 0.4375, 1.0, 0.4688, 1.0, 0.4688, 0.5, 0.4375, 0.5, 0.4062, 1.0, 0.4375, 1.0, 0.4375, 0.5, 0.4062, 0.5, 0.4062, 0.5, 0.4044, 0.5, 0.375, 0.5, 0.375, 1.0, 0.4044, 1.0, 0.4062, 1.0, 0.375, 1.0, 0.375, 0.5, 0.3438, 0.5, 0.3438, 1.0, 0.3438, 1.0, 0.3438, 0.5, 0.3125, 0.5, 0.3125, 1.0, 0.3125, 1.0, 0.3125, 0.5, 0.3056, 0.5, 0.2962, 0.5, 0.2812, 0.5, 0.2812, 1.0, 0.25, 0.5, 0.25, 1.0, 0.2812, 1.0, 0.2812, 0.5, 0.2188, 0.5, 0.2188, 1.0, 0.25, 1.0, 0.25, 0.5, 0.2075, 0.5, 0.2075, 1.0, 0.2188, 1.0, 0.2188, 0.5, 1.0, 0.5, 1.0, 1.0, 0.9688, 1.0, 0.9688, 0.5, 0.9688, 0.5, 0.9688, 1.0, 0.9375, 1.0, 0.9375, 0.5, 0.9375, 0.5, 0.9375, 1.0, 0.9062, 1.0, 0.9062, 0.5, 0.9062, 0.5, 0.9062, 1.0, 0.875, 1.0, 0.875, 0.5, 0.875, 0.5, 0.875, 1.0, 0.8438, 1.0, 0.8438, 0.5, 0.8438, 0.5, 0.8438, 1.0, 0.8125, 1.0, 0.8125, 0.5, 0.8125, 0.5, 0.8125, 1.0, 0.7812, 1.0, 0.7812, 0.5, 0.7812, 0.5, 0.7812, 1.0, 0.75, 1.0, 0.75, 0.5, 0.75, 0.5, 0.75, 1.0, 0.7188, 1.0, 0.7188, 0.5, 0.7188, 0.5, 0.7188, 1.0, 0.6875, 1.0, 0.6875, 0.5, 0.6875, 0.5, 0.6875, 1.0, 0.6562, 1.0, 0.6562, 0.5, 0.6562, 0.5, 0.6562, 1.0, 0.625, 1.0, 0.625, 0.5, 0.625, 0.5, 0.625, 1.0, 0.5938, 1.0, 0.5938, 0.5, 0.5938, 0.5, 0.5938, 1.0, 0.5625, 1.0, 0.5625, 0.5, 0.5625, 0.5, 0.5625, 1.0, 0.5312, 1.0, 0.5312, 0.5, 0.5312, 0.5, 0.5312, 1.0, 0.5259, 1.0, 0.5259, 0.5, 0.4688, 1.0, 0.4688, 0.5, 0.4741, 0.5, 0.4741, 1.0, 0.4688, 0.5, 0.4688, 1.0, 0.4375, 1.0, 0.4375, 0.5, 0.4375, 0.5, 0.4375, 1.0, 0.4062, 1.0, 0.4062, 0.5, 0.4062, 0.5, 0.4062, 1.0, 0.375, 1.0, 0.375, 0.5, 0.375, 0.5, 0.375, 1.0, 0.3438, 1.0, 0.3438, 0.5, 0.3438, 0.5, 0.3438, 1.0, 0.3125, 1.0, 0.3125, 0.5, 0.3125, 0.5, 0.3125, 1.0, 0.2812, 1.0, 0.2812, 0.5, 0.2812, 0.5, 0.2812, 1.0, 0.25, 1.0, 0.25, 0.5, 0.25, 0.5, 0.25, 1.0, 0.2188, 1.0, 0.2188, 0.5, 0.2188, 0.5, 0.2188, 1.0, 0.1875, 1.0, 0.1875, 0.5, 0.1875, 0.5, 0.1875, 1.0, 0.1562, 1.0, 0.1562, 0.5, 0.1562, 0.5, 0.1562, 1.0, 0.125, 1.0, 0.125, 0.5, 0.125, 0.5, 0.125, 1.0, 0.09375, 1.0, 0.09375, 0.5, 0.09375, 0.5, 0.09375, 1.0, 0.0625, 1.0, 0.0625, 0.5, 0.2877, 0.0175, 0.2888, 0.01382, 0.2968, 0.01461, 0.3418, 0.02827, 0.3833, 0.05045, 0.4197, 0.08029, 0.4496, 0.1167, 0.4717, 0.1582, 0.4854, 0.2032, 0.49, 0.25, 0.4854, 0.2968, 0.4717, 0.3418, 0.4496, 0.3833, 0.4197, 0.4197, 0.3833, 0.4496, 0.3418, 0.4717, 0.2968, 0.4854, 0.25, 0.49, 0.2032, 0.4854, 0.1582, 0.4717, 0.1167, 0.4496, 0.08029, 0.4197, 0.05045, 0.3833, 0.02827, 0.3418, 0.01461, 0.2968, 0.01, 0.25, 0.01461, 0.2032, 0.02827, 0.1582, 0.05045, 0.1167, 0.08029, 0.08029, 0.1167, 0.05045, 0.1582, 0.02827, 0.2032, 0.01461, 0.2112, 0.01382, 0.2123, 0.0175, 0.2127, 0.01867, 0.2164, 0.02566, 0.2185, 0.02827, 0.2214, 0.03179, 0.2275, 0.03681, 0.2345, 0.04055, 0.2421, 0.04285, 0.25, 0.04362, 0.2579, 0.04285, 0.2655, 0.04055, 0.2725, 0.03681, 0.2786, 0.03179, 0.2815, 0.02827, 0.2836, 0.02566, 0.2873, 0.01867, 0.25, 0.01, 0.2529, 0.01029, 0.2531, 0.01061, 0.276, 0.01517, 0.277, 0.01266, 0.2888, 0.01382, 0.2877, 0.0175, 0.2132, 0.01732, 0.2127, 0.01867, 0.2123, 0.0175, 0.2877, 0.0175, 0.2873, 0.01867, 0.2836, 0.02566, 0.2815, 0.02827, 0.2604, 0.02827, 0.2655, 0.04055, 0.2579, 0.04285, 0.25, 0.04362, 0.2421, 0.04285, 0.2345, 0.04055, 0.2358, 0.02827, 0.2185, 0.02827, 0.2164, 0.02566, 0.2127, 0.01867, 0.2132, 0.01732, 0.2123, 0.0175, 0.2112, 0.01382, 0.25, 0.01, 0.2531, 0.01061, 0.2529, 0.01029, 0.277, 0.01266, 0.276, 0.01517, 0.2345, 0.04055, 0.2275, 0.03681, 0.2214, 0.03179, 0.2185, 0.02827, 0.2358, 0.02827, 0.2815, 0.02827, 0.2786, 0.03179, 0.2725, 0.03681, 0.2655, 0.04055, 0.2604, 0.02827, 0.0625, 0.5, 0.0625, 1.0, 0.03125, 1.0, 0.03125, 0.5, 0.03125, 0.5, 0.03125, 1.0, 0.0, 1.0, 0.0, 0.5, 0.7112, 0.01382, 0.7032, 0.01461, 0.6582, 0.02827, 0.6167, 0.05045, 0.5803, 0.08029, 0.5504, 0.1167, 0.5283, 0.1582, 0.5146, 0.2032, 0.51, 0.25, 0.5146, 0.2968, 0.5283, 0.3418, 0.5504, 0.3833, 0.5803, 0.4197, 0.6167, 0.4496, 0.6582, 0.4717, 0.7032, 0.4854, 0.75, 0.49, 0.7968, 0.4854, 0.8418, 0.4717, 0.8833, 0.4496, 0.9197, 0.4197, 0.9496, 0.3833, 0.9717, 0.3418, 0.9854, 0.2968, 0.99, 0.25, 0.9854, 0.2032, 0.9717, 0.1582, 0.9496, 0.1167, 0.9197, 0.08029, 0.8833, 0.05045, 0.8418, 0.02827, 0.7968, 0.01461, 0.7888, 0.01382, 0.7886, 0.01461, 0.788, 0.01636, 0.7873, 0.01867, 0.7855, 0.02221, 0.7836, 0.02566, 0.7786, 0.03179, 0.7725, 0.03681, 0.7655, 0.04055, 0.7579, 0.04285, 0.754, 0.04323, 0.75, 0.04362, 0.7421, 0.04285, 0.7345, 0.04055, 0.7275, 0.03681, 0.7214, 0.03179, 0.7199, 0.02992, 0.7164, 0.02566, 0.7127, 0.01867, 0.7114, 0.01461, 0.7886, 0.01461, 0.7888, 0.01382, 0.7879, 0.01373, 0.7873, 0.01461, 0.7114, 0.01461, 0.7118, 0.01461, 0.7115, 0.01379, 0.7112, 0.01382, 0.714, 0.01355, 0.7115, 0.01379, 0.7118, 0.01461, 0.7114, 0.01461, 0.7127, 0.01867, 0.7164, 0.02566, 0.7199, 0.02992, 0.7457, 0.02478, 0.7486, 0.01014, 0.722, 0.01276, 0.7232, 0.01461, 0.7142, 0.01461, 0.786, 0.01354, 0.7791, 0.01814, 0.788, 0.01636, 0.7886, 0.01461, 0.7873, 0.01461, 0.7879, 0.01373, 0.7142, 0.01461, 0.7232, 0.01461, 0.722, 0.01276, 0.714, 0.01355, 0.7855, 0.02221, 0.7873, 0.01867, 0.788, 0.01636, 0.7791, 0.01814, 0.786, 0.01354, 0.75, 0.01, 0.7486, 0.01014, 0.7457, 0.02478, 0.7199, 0.02992, 0.7214, 0.03179, 0.7275, 0.03681, 0.7345, 0.04055, 0.7421, 0.04285, 0.75, 0.04362, 0.754, 0.04323, 0.7598, 0.03932, 0.7579, 0.04285, 0.7655, 0.04055, 0.7725, 0.03681, 0.7786, 0.03179, 0.7836, 0.02566, 0.7796, 0.02612, 0.7579, 0.04285, 0.7598, 0.03932, 0.754, 0.04323, 0.7796, 0.02612, 0.7836, 0.02566, 0.7855, 0.02221, 0.7812, 1.0, 0.7812, 0.5, 0.7925, 0.5, 0.7925, 1.0, 0.7812, 0.5, 0.7812, 1.0, 0.75, 1.0, 0.75, 0.5, 0.75, 0.5, 0.75, 1.0, 0.7188, 1.0, 0.7188, 0.5, 0.7188, 0.5, 0.7188, 1.0, 0.6875, 1.0, 0.6875, 0.5, 0.6875, 0.5, 0.6875, 1.0, 0.6562, 1.0, 0.6562, 0.5, 0.6562, 0.5, 0.6562, 1.0, 0.625, 1.0, 0.625, 0.5, 0.625, 0.5, 0.625, 1.0, 0.5938, 1.0, 0.5938, 0.5, 0.5938, 0.5, 0.5938, 1.0, 0.5625, 1.0, 0.5625, 0.5, 0.5625, 0.5, 0.5625, 1.0, 0.5312, 1.0, 0.5312, 0.5, 0.5312, 0.5, 0.5312, 1.0, 0.5, 1.0, 0.5, 0.5, 0.5, 0.5, 0.5, 1.0, 0.4688, 1.0, 0.4688, 0.5, 0.4688, 0.5, 0.4688, 1.0, 0.4375, 1.0, 0.4375, 0.5, 0.4375, 0.5, 0.4375, 1.0, 0.4062, 1.0, 0.4062, 0.5, 0.4062, 0.5, 0.4062, 1.0, 0.375, 1.0, 0.375, 0.5, 0.375, 0.5, 0.375, 1.0, 0.3438, 1.0, 0.3438, 0.5, 0.3438, 0.5, 0.3438, 1.0, 0.3125, 1.0, 0.3125, 0.5, 0.3125, 0.5, 0.3125, 1.0, 0.2812, 1.0, 0.2812, 0.5, 0.2812, 0.5, 0.2812, 1.0, 0.25, 1.0, 0.25, 0.5, 0.25, 0.5, 0.25, 1.0, 0.2188, 1.0, 0.2188, 0.5, 0.2188, 0.5, 0.2188, 1.0, 0.2075, 1.0, 0.2075, 0.5, 0.01954, 0.3131, 0.01461, 0.2968, 0.01, 0.25, 0.01461, 0.2032, 0.02827, 0.1582, 0.05045, 0.1167, 0.08029, 0.08029, 0.1167, 0.05045, 0.1582, 0.02827, 0.2032, 0.01461, 0.25, 0.01, 0.2968, 0.01461, 0.3418, 0.02827, 0.3833, 0.05045, 0.4197, 0.08029, 0.4496, 0.1167, 0.4717, 0.1582, 0.4854, 0.2032, 0.49, 0.25, 0.4854, 0.2968, 0.4805, 0.3131, 0.4104, 0.3062, 0.2674, 0.2921, 0.25, 0.2904, 0.9854, 0.2968, 0.99, 0.25, 0.9854, 0.2032, 0.9717, 0.1582, 0.9496, 0.1167, 0.9197, 0.08029, 0.8833, 0.05045, 0.8418, 0.02827, 0.7968, 0.01461, 0.75, 0.01, 0.7032, 0.01461, 0.6582, 0.02827, 0.6167, 0.05045, 0.5803, 0.08029, 0.5504, 0.1167, 0.5283, 0.1582, 0.5146, 0.2032, 0.51, 0.25, 0.5146, 0.2968, 0.5195, 0.3131, 0.5213, 0.3129, 0.5361, 0.3114, 0.5838, 0.3067, 0.7418, 0.2912, 0.75, 0.2904, 0.9636, 0.3114, 0.9749, 0.3125, 0.9805, 0.3131])
me_cylinder.materials.append(mat_material_003)
me_cylinder.materials.append(mat_material_009)
me_cylinder.update()

# ---- objects
ob_cylinder_001 = bpy.data.objects.new('Cylinder.001', me_cylinder)

# ---- transforms, parenting, visibility, modifiers, constraints
ob_cylinder_001.location = (0.0, 0.0, 0.0)
ob_cylinder_001.scale = (1.0, 1.0, 0.5)

# ---- collection membership
col_collection.objects.link(ob_cylinder_001)

# ---- scene / render settings (as saved in the file)
scene.frame_start = 1; scene.frame_end = 250; scene.frame_set(3)
scene.render.engine = 'BLENDER_EEVEE_NEXT'
scene.cycles.sampling_pattern = 'TABULATED_SOBOL'
scene.view_settings.view_transform = 'Filmic'
bpy.context.view_layer.update()

# ---- added for rendering (the .blend has no active camera and no usable light): camera, sun
cam_auto = bpy.data.cameras.new('AutoCamera')
cam_auto.lens = 50.0
cam_auto.sensor_width = 36.0
cam_auto.clip_end = 1000.0
ob_auto_camera = bpy.data.objects.new('AutoCamera', cam_auto)
scene.collection.objects.link(ob_auto_camera)
ob_auto_camera.location = (2.88737, -3.55329, 2.80989)
ob_auto_camera.rotation_euler = (1.09748, -7.21219e-08, 0.694738)
scene.camera = ob_auto_camera
light_auto_sun = bpy.data.lights.new('AutoSun', 'SUN')
light_auto_sun.energy = 3.0
light_auto_sun.angle = 0.0523599
ob_auto_sun = bpy.data.objects.new('AutoSun', light_auto_sun)
scene.collection.objects.link(ob_auto_sun)
ob_auto_sun.rotation_euler = (0.872665, 0.174533, 0.523599)
bpy.context.view_layer.update()
